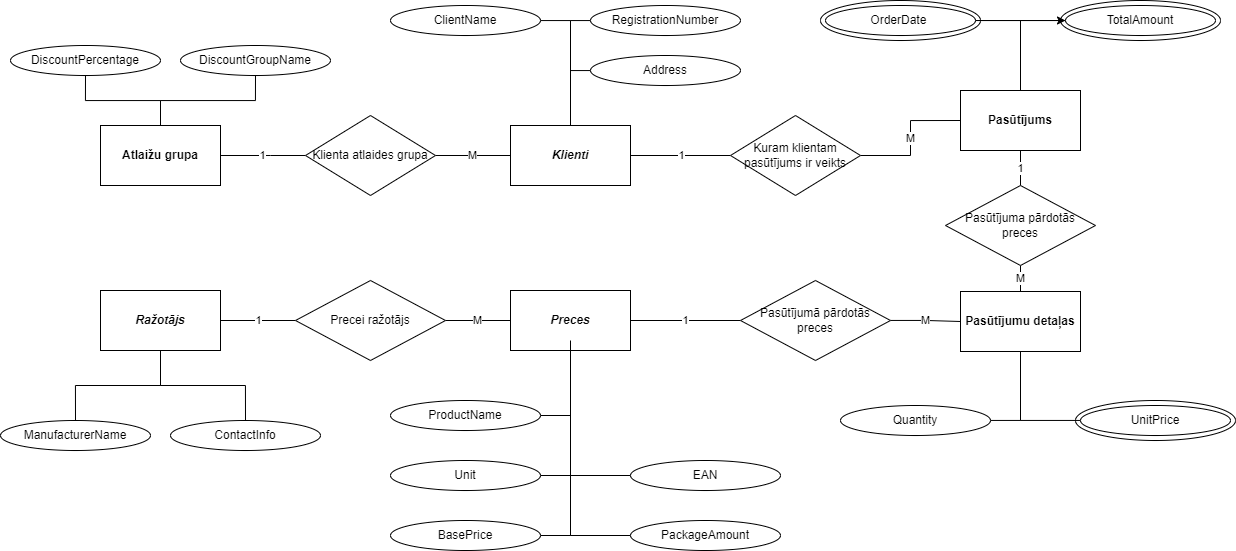

The diagram above was exported from draw.io. Its source (the exported page's mxGraphModel, read from the mxfile embedded in the PNG):
<mxGraphModel dx="2518" dy="974" grid="1" gridSize="10" guides="1" tooltips="1" connect="1" arrows="1" fold="1" page="1" pageScale="1" pageWidth="850" pageHeight="1100" math="0" shadow="0">
  <root>
    <mxCell id="0" />
    <mxCell id="1" parent="0" />
    <mxCell id="6sl4kg-ZMDZCTdLMTXZM-20" value="1" style="edgeStyle=orthogonalEdgeStyle;rounded=0;orthogonalLoop=1;jettySize=auto;html=1;entryX=0;entryY=0.5;entryDx=0;entryDy=0;endArrow=none;endFill=0;" parent="1" source="6sl4kg-ZMDZCTdLMTXZM-1" target="6sl4kg-ZMDZCTdLMTXZM-18" edge="1">
      <mxGeometry relative="1" as="geometry">
        <Array as="points">
          <mxPoint x="260" y="250" />
          <mxPoint x="260" y="250" />
        </Array>
      </mxGeometry>
    </mxCell>
    <mxCell id="6sl4kg-ZMDZCTdLMTXZM-1" value="&lt;b&gt;Atlaižu grupa&lt;/b&gt;" style="rounded=0;whiteSpace=wrap;html=1;" parent="1" vertex="1">
      <mxGeometry x="90" y="220" width="120" height="60" as="geometry" />
    </mxCell>
    <mxCell id="6sl4kg-ZMDZCTdLMTXZM-6" style="edgeStyle=orthogonalEdgeStyle;rounded=0;orthogonalLoop=1;jettySize=auto;html=1;endArrow=none;endFill=0;" parent="1" source="6sl4kg-ZMDZCTdLMTXZM-5" target="6sl4kg-ZMDZCTdLMTXZM-1" edge="1">
      <mxGeometry relative="1" as="geometry" />
    </mxCell>
    <mxCell id="6sl4kg-ZMDZCTdLMTXZM-5" value="DiscountGroupName" style="ellipse;whiteSpace=wrap;html=1;" parent="1" vertex="1">
      <mxGeometry x="170" y="140" width="150" height="30" as="geometry" />
    </mxCell>
    <mxCell id="6sl4kg-ZMDZCTdLMTXZM-8" style="edgeStyle=orthogonalEdgeStyle;rounded=0;orthogonalLoop=1;jettySize=auto;html=1;endArrow=none;endFill=0;" parent="1" source="6sl4kg-ZMDZCTdLMTXZM-7" target="6sl4kg-ZMDZCTdLMTXZM-1" edge="1">
      <mxGeometry relative="1" as="geometry" />
    </mxCell>
    <mxCell id="6sl4kg-ZMDZCTdLMTXZM-7" value="DiscountPercentage" style="ellipse;whiteSpace=wrap;html=1;" parent="1" vertex="1">
      <mxGeometry y="140" width="150" height="30" as="geometry" />
    </mxCell>
    <mxCell id="6sl4kg-ZMDZCTdLMTXZM-19" value="M" style="edgeStyle=orthogonalEdgeStyle;rounded=0;orthogonalLoop=1;jettySize=auto;html=1;entryX=1;entryY=0.5;entryDx=0;entryDy=0;endArrow=none;endFill=0;" parent="1" source="6sl4kg-ZMDZCTdLMTXZM-9" target="6sl4kg-ZMDZCTdLMTXZM-18" edge="1">
      <mxGeometry relative="1" as="geometry" />
    </mxCell>
    <mxCell id="6sl4kg-ZMDZCTdLMTXZM-80" value="1" style="edgeStyle=orthogonalEdgeStyle;rounded=0;orthogonalLoop=1;jettySize=auto;html=1;entryX=0;entryY=0.5;entryDx=0;entryDy=0;endArrow=none;endFill=0;" parent="1" source="6sl4kg-ZMDZCTdLMTXZM-9" target="6sl4kg-ZMDZCTdLMTXZM-79" edge="1">
      <mxGeometry relative="1" as="geometry" />
    </mxCell>
    <mxCell id="6sl4kg-ZMDZCTdLMTXZM-9" value="&lt;b&gt;&lt;i&gt;Klienti&lt;/i&gt;&lt;/b&gt;" style="rounded=0;whiteSpace=wrap;html=1;" parent="1" vertex="1">
      <mxGeometry x="500" y="220" width="120" height="60" as="geometry" />
    </mxCell>
    <mxCell id="6sl4kg-ZMDZCTdLMTXZM-13" style="edgeStyle=orthogonalEdgeStyle;rounded=0;orthogonalLoop=1;jettySize=auto;html=1;endArrow=none;endFill=0;" parent="1" source="6sl4kg-ZMDZCTdLMTXZM-12" target="6sl4kg-ZMDZCTdLMTXZM-9" edge="1">
      <mxGeometry relative="1" as="geometry">
        <Array as="points">
          <mxPoint x="560" y="115" />
        </Array>
      </mxGeometry>
    </mxCell>
    <mxCell id="6sl4kg-ZMDZCTdLMTXZM-12" value="ClientName" style="ellipse;whiteSpace=wrap;html=1;" parent="1" vertex="1">
      <mxGeometry x="380" y="100" width="150" height="30" as="geometry" />
    </mxCell>
    <mxCell id="6sl4kg-ZMDZCTdLMTXZM-15" style="edgeStyle=orthogonalEdgeStyle;rounded=0;orthogonalLoop=1;jettySize=auto;html=1;endArrow=none;endFill=0;" parent="1" source="6sl4kg-ZMDZCTdLMTXZM-14" target="6sl4kg-ZMDZCTdLMTXZM-9" edge="1">
      <mxGeometry relative="1" as="geometry">
        <Array as="points">
          <mxPoint x="560" y="115" />
        </Array>
      </mxGeometry>
    </mxCell>
    <mxCell id="6sl4kg-ZMDZCTdLMTXZM-14" value="RegistrationNumber" style="ellipse;whiteSpace=wrap;html=1;" parent="1" vertex="1">
      <mxGeometry x="580" y="100" width="150" height="30" as="geometry" />
    </mxCell>
    <mxCell id="6sl4kg-ZMDZCTdLMTXZM-17" style="edgeStyle=orthogonalEdgeStyle;rounded=0;orthogonalLoop=1;jettySize=auto;html=1;endArrow=none;endFill=0;" parent="1" source="6sl4kg-ZMDZCTdLMTXZM-16" target="6sl4kg-ZMDZCTdLMTXZM-9" edge="1">
      <mxGeometry relative="1" as="geometry">
        <Array as="points">
          <mxPoint x="560" y="165" />
        </Array>
      </mxGeometry>
    </mxCell>
    <mxCell id="6sl4kg-ZMDZCTdLMTXZM-16" value="Address" style="ellipse;whiteSpace=wrap;html=1;" parent="1" vertex="1">
      <mxGeometry x="580" y="150" width="150" height="30" as="geometry" />
    </mxCell>
    <mxCell id="6sl4kg-ZMDZCTdLMTXZM-18" value="Klienta atlaides grupa" style="rhombus;whiteSpace=wrap;html=1;" parent="1" vertex="1">
      <mxGeometry x="295" y="210" width="130" height="80" as="geometry" />
    </mxCell>
    <mxCell id="6sl4kg-ZMDZCTdLMTXZM-45" value="1" style="edgeStyle=orthogonalEdgeStyle;rounded=0;orthogonalLoop=1;jettySize=auto;html=1;entryX=0;entryY=0.5;entryDx=0;entryDy=0;endArrow=none;endFill=0;" parent="1" source="6sl4kg-ZMDZCTdLMTXZM-21" target="6sl4kg-ZMDZCTdLMTXZM-44" edge="1">
      <mxGeometry relative="1" as="geometry" />
    </mxCell>
    <mxCell id="6sl4kg-ZMDZCTdLMTXZM-21" value="&lt;b&gt;&lt;i&gt;Ražotājs&lt;/i&gt;&lt;/b&gt;" style="rounded=0;whiteSpace=wrap;html=1;" parent="1" vertex="1">
      <mxGeometry x="90" y="385" width="120" height="60" as="geometry" />
    </mxCell>
    <mxCell id="6sl4kg-ZMDZCTdLMTXZM-24" style="edgeStyle=orthogonalEdgeStyle;rounded=0;orthogonalLoop=1;jettySize=auto;html=1;entryX=0.5;entryY=1;entryDx=0;entryDy=0;endArrow=none;endFill=0;" parent="1" source="6sl4kg-ZMDZCTdLMTXZM-22" target="6sl4kg-ZMDZCTdLMTXZM-21" edge="1">
      <mxGeometry relative="1" as="geometry" />
    </mxCell>
    <mxCell id="6sl4kg-ZMDZCTdLMTXZM-22" value="ManufacturerName" style="ellipse;whiteSpace=wrap;html=1;" parent="1" vertex="1">
      <mxGeometry x="-10" y="515" width="150" height="30" as="geometry" />
    </mxCell>
    <mxCell id="6sl4kg-ZMDZCTdLMTXZM-26" style="edgeStyle=orthogonalEdgeStyle;rounded=0;orthogonalLoop=1;jettySize=auto;html=1;endArrow=none;endFill=0;" parent="1" source="6sl4kg-ZMDZCTdLMTXZM-25" target="6sl4kg-ZMDZCTdLMTXZM-21" edge="1">
      <mxGeometry relative="1" as="geometry" />
    </mxCell>
    <mxCell id="6sl4kg-ZMDZCTdLMTXZM-25" value="ContactInfo" style="ellipse;whiteSpace=wrap;html=1;" parent="1" vertex="1">
      <mxGeometry x="160" y="515" width="150" height="30" as="geometry" />
    </mxCell>
    <mxCell id="6sl4kg-ZMDZCTdLMTXZM-46" value="M" style="edgeStyle=orthogonalEdgeStyle;rounded=0;orthogonalLoop=1;jettySize=auto;html=1;entryX=1;entryY=0.5;entryDx=0;entryDy=0;endArrow=none;endFill=0;" parent="1" source="6sl4kg-ZMDZCTdLMTXZM-27" target="6sl4kg-ZMDZCTdLMTXZM-44" edge="1">
      <mxGeometry relative="1" as="geometry" />
    </mxCell>
    <mxCell id="6sl4kg-ZMDZCTdLMTXZM-72" value="1" style="edgeStyle=orthogonalEdgeStyle;rounded=0;orthogonalLoop=1;jettySize=auto;html=1;entryX=0;entryY=0.5;entryDx=0;entryDy=0;endArrow=none;endFill=0;" parent="1" source="6sl4kg-ZMDZCTdLMTXZM-27" target="6sl4kg-ZMDZCTdLMTXZM-71" edge="1">
      <mxGeometry relative="1" as="geometry" />
    </mxCell>
    <mxCell id="6sl4kg-ZMDZCTdLMTXZM-27" value="&lt;b&gt;&lt;i&gt;Preces&lt;/i&gt;&lt;/b&gt;" style="rounded=0;whiteSpace=wrap;html=1;" parent="1" vertex="1">
      <mxGeometry x="500" y="385" width="120" height="60" as="geometry" />
    </mxCell>
    <mxCell id="6sl4kg-ZMDZCTdLMTXZM-35" style="edgeStyle=orthogonalEdgeStyle;rounded=0;orthogonalLoop=1;jettySize=auto;html=1;endArrow=none;endFill=0;" parent="1" source="6sl4kg-ZMDZCTdLMTXZM-28" edge="1">
      <mxGeometry relative="1" as="geometry">
        <mxPoint x="560" y="444.9999999999998" as="targetPoint" />
      </mxGeometry>
    </mxCell>
    <mxCell id="6sl4kg-ZMDZCTdLMTXZM-28" value="ProductName" style="ellipse;whiteSpace=wrap;html=1;" parent="1" vertex="1">
      <mxGeometry x="380" y="495" width="150" height="30" as="geometry" />
    </mxCell>
    <mxCell id="6sl4kg-ZMDZCTdLMTXZM-33" style="edgeStyle=orthogonalEdgeStyle;rounded=0;orthogonalLoop=1;jettySize=auto;html=1;entryX=0.5;entryY=1;entryDx=0;entryDy=0;endArrow=none;endFill=0;" parent="1" source="6sl4kg-ZMDZCTdLMTXZM-32" target="6sl4kg-ZMDZCTdLMTXZM-27" edge="1">
      <mxGeometry relative="1" as="geometry">
        <Array as="points">
          <mxPoint x="560" y="570" />
        </Array>
      </mxGeometry>
    </mxCell>
    <mxCell id="6sl4kg-ZMDZCTdLMTXZM-32" value="EAN" style="ellipse;whiteSpace=wrap;html=1;" parent="1" vertex="1">
      <mxGeometry x="620" y="555" width="150" height="30" as="geometry" />
    </mxCell>
    <mxCell id="6sl4kg-ZMDZCTdLMTXZM-38" style="edgeStyle=orthogonalEdgeStyle;rounded=0;orthogonalLoop=1;jettySize=auto;html=1;entryX=0.5;entryY=1;entryDx=0;entryDy=0;endArrow=none;endFill=0;" parent="1" source="6sl4kg-ZMDZCTdLMTXZM-37" target="6sl4kg-ZMDZCTdLMTXZM-27" edge="1">
      <mxGeometry relative="1" as="geometry">
        <Array as="points">
          <mxPoint x="560" y="570" />
        </Array>
      </mxGeometry>
    </mxCell>
    <mxCell id="6sl4kg-ZMDZCTdLMTXZM-37" value="Unit" style="ellipse;whiteSpace=wrap;html=1;" parent="1" vertex="1">
      <mxGeometry x="380" y="555" width="150" height="30" as="geometry" />
    </mxCell>
    <mxCell id="6sl4kg-ZMDZCTdLMTXZM-43" style="edgeStyle=orthogonalEdgeStyle;rounded=0;orthogonalLoop=1;jettySize=auto;html=1;endArrow=none;endFill=0;" parent="1" source="6sl4kg-ZMDZCTdLMTXZM-39" edge="1">
      <mxGeometry relative="1" as="geometry">
        <mxPoint x="560" y="434.9999999999998" as="targetPoint" />
      </mxGeometry>
    </mxCell>
    <mxCell id="6sl4kg-ZMDZCTdLMTXZM-39" value="PackageAmount" style="ellipse;whiteSpace=wrap;html=1;" parent="1" vertex="1">
      <mxGeometry x="620" y="615" width="150" height="30" as="geometry" />
    </mxCell>
    <mxCell id="6sl4kg-ZMDZCTdLMTXZM-41" style="edgeStyle=orthogonalEdgeStyle;rounded=0;orthogonalLoop=1;jettySize=auto;html=1;entryX=0.5;entryY=1;entryDx=0;entryDy=0;endArrow=none;endFill=0;" parent="1" source="6sl4kg-ZMDZCTdLMTXZM-40" target="6sl4kg-ZMDZCTdLMTXZM-27" edge="1">
      <mxGeometry relative="1" as="geometry">
        <Array as="points">
          <mxPoint x="560" y="630" />
        </Array>
      </mxGeometry>
    </mxCell>
    <mxCell id="6sl4kg-ZMDZCTdLMTXZM-40" value="BasePrice" style="ellipse;whiteSpace=wrap;html=1;" parent="1" vertex="1">
      <mxGeometry x="380" y="615" width="150" height="30" as="geometry" />
    </mxCell>
    <mxCell id="6sl4kg-ZMDZCTdLMTXZM-44" value="Precei ražotājs" style="rhombus;whiteSpace=wrap;html=1;" parent="1" vertex="1">
      <mxGeometry x="285" y="375" width="150" height="80" as="geometry" />
    </mxCell>
    <mxCell id="6sl4kg-ZMDZCTdLMTXZM-48" value="&lt;b&gt;Pasūtījumu detaļas&lt;/b&gt;" style="rounded=0;whiteSpace=wrap;html=1;" parent="1" vertex="1">
      <mxGeometry x="950" y="386" width="120" height="60" as="geometry" />
    </mxCell>
    <mxCell id="6sl4kg-ZMDZCTdLMTXZM-49" style="edgeStyle=orthogonalEdgeStyle;rounded=0;orthogonalLoop=1;jettySize=auto;html=1;endArrow=none;endFill=0;" parent="1" source="6sl4kg-ZMDZCTdLMTXZM-50" edge="1">
      <mxGeometry relative="1" as="geometry">
        <mxPoint x="1010" y="449.9999999999998" as="targetPoint" />
      </mxGeometry>
    </mxCell>
    <mxCell id="6sl4kg-ZMDZCTdLMTXZM-50" value="Quantity" style="ellipse;whiteSpace=wrap;html=1;" parent="1" vertex="1">
      <mxGeometry x="830" y="500" width="150" height="30" as="geometry" />
    </mxCell>
    <mxCell id="6sl4kg-ZMDZCTdLMTXZM-51" style="edgeStyle=orthogonalEdgeStyle;rounded=0;orthogonalLoop=1;jettySize=auto;html=1;entryX=0.5;entryY=1;entryDx=0;entryDy=0;endArrow=none;endFill=0;" parent="1" source="6sl4kg-ZMDZCTdLMTXZM-52" target="6sl4kg-ZMDZCTdLMTXZM-48" edge="1">
      <mxGeometry relative="1" as="geometry">
        <Array as="points">
          <mxPoint x="1010" y="515" />
        </Array>
      </mxGeometry>
    </mxCell>
    <mxCell id="6sl4kg-ZMDZCTdLMTXZM-52" value="UnitPrice" style="ellipse;whiteSpace=wrap;html=1;" parent="1" vertex="1">
      <mxGeometry x="1070" y="500" width="150" height="30" as="geometry" />
    </mxCell>
    <mxCell id="6sl4kg-ZMDZCTdLMTXZM-75" value="1" style="edgeStyle=orthogonalEdgeStyle;rounded=0;orthogonalLoop=1;jettySize=auto;html=1;entryX=0.5;entryY=0;entryDx=0;entryDy=0;endArrow=none;endFill=0;" parent="1" source="6sl4kg-ZMDZCTdLMTXZM-62" target="6sl4kg-ZMDZCTdLMTXZM-74" edge="1">
      <mxGeometry relative="1" as="geometry" />
    </mxCell>
    <mxCell id="6sl4kg-ZMDZCTdLMTXZM-62" value="&lt;b&gt;Pasūtījums&lt;/b&gt;" style="rounded=0;whiteSpace=wrap;html=1;" parent="1" vertex="1">
      <mxGeometry x="950" y="185" width="120" height="60" as="geometry" />
    </mxCell>
    <mxCell id="6sl4kg-ZMDZCTdLMTXZM-68" value="" style="edgeStyle=orthogonalEdgeStyle;rounded=0;orthogonalLoop=1;jettySize=auto;html=1;" parent="1" source="6sl4kg-ZMDZCTdLMTXZM-64" target="6sl4kg-ZMDZCTdLMTXZM-66" edge="1">
      <mxGeometry relative="1" as="geometry" />
    </mxCell>
    <mxCell id="6sl4kg-ZMDZCTdLMTXZM-69" style="edgeStyle=orthogonalEdgeStyle;rounded=0;orthogonalLoop=1;jettySize=auto;html=1;entryX=0.5;entryY=0;entryDx=0;entryDy=0;endArrow=none;endFill=0;" parent="1" source="6sl4kg-ZMDZCTdLMTXZM-64" target="6sl4kg-ZMDZCTdLMTXZM-62" edge="1">
      <mxGeometry relative="1" as="geometry">
        <Array as="points">
          <mxPoint x="1010" y="115" />
        </Array>
      </mxGeometry>
    </mxCell>
    <mxCell id="6sl4kg-ZMDZCTdLMTXZM-64" value="OrderDate&amp;nbsp;" style="ellipse;whiteSpace=wrap;html=1;" parent="1" vertex="1">
      <mxGeometry x="815" y="100" width="150" height="30" as="geometry" />
    </mxCell>
    <mxCell id="6sl4kg-ZMDZCTdLMTXZM-67" style="edgeStyle=orthogonalEdgeStyle;rounded=0;orthogonalLoop=1;jettySize=auto;html=1;entryX=0.5;entryY=0;entryDx=0;entryDy=0;endArrow=none;endFill=0;" parent="1" source="6sl4kg-ZMDZCTdLMTXZM-66" target="6sl4kg-ZMDZCTdLMTXZM-62" edge="1">
      <mxGeometry relative="1" as="geometry">
        <Array as="points">
          <mxPoint x="1010" y="115" />
        </Array>
      </mxGeometry>
    </mxCell>
    <mxCell id="6sl4kg-ZMDZCTdLMTXZM-66" value="TotalAmount" style="ellipse;whiteSpace=wrap;html=1;" parent="1" vertex="1">
      <mxGeometry x="1055" y="100" width="150" height="30" as="geometry" />
    </mxCell>
    <mxCell id="6sl4kg-ZMDZCTdLMTXZM-70" value="" style="ellipse;whiteSpace=wrap;html=1;gradientColor=none;fillColor=none;" parent="1" vertex="1">
      <mxGeometry x="1065" y="495" width="160" height="40" as="geometry" />
    </mxCell>
    <mxCell id="6sl4kg-ZMDZCTdLMTXZM-73" value="M" style="edgeStyle=orthogonalEdgeStyle;rounded=0;orthogonalLoop=1;jettySize=auto;html=1;entryX=0;entryY=0.5;entryDx=0;entryDy=0;endArrow=none;endFill=0;" parent="1" source="6sl4kg-ZMDZCTdLMTXZM-71" target="6sl4kg-ZMDZCTdLMTXZM-48" edge="1">
      <mxGeometry relative="1" as="geometry" />
    </mxCell>
    <mxCell id="6sl4kg-ZMDZCTdLMTXZM-71" value="Pasūtījumā pārdotās preces" style="rhombus;whiteSpace=wrap;html=1;" parent="1" vertex="1">
      <mxGeometry x="730" y="375" width="150" height="80" as="geometry" />
    </mxCell>
    <mxCell id="6sl4kg-ZMDZCTdLMTXZM-76" value="M" style="edgeStyle=orthogonalEdgeStyle;rounded=0;orthogonalLoop=1;jettySize=auto;html=1;entryX=0.5;entryY=0;entryDx=0;entryDy=0;endArrow=none;endFill=0;" parent="1" source="6sl4kg-ZMDZCTdLMTXZM-74" target="6sl4kg-ZMDZCTdLMTXZM-48" edge="1">
      <mxGeometry relative="1" as="geometry" />
    </mxCell>
    <mxCell id="6sl4kg-ZMDZCTdLMTXZM-74" value="Pasūtījuma pārdotās preces" style="rhombus;whiteSpace=wrap;html=1;" parent="1" vertex="1">
      <mxGeometry x="935" y="280" width="150" height="80" as="geometry" />
    </mxCell>
    <mxCell id="6sl4kg-ZMDZCTdLMTXZM-77" value="" style="ellipse;whiteSpace=wrap;html=1;gradientColor=none;fillColor=none;" parent="1" vertex="1">
      <mxGeometry x="810" y="95" width="160" height="40" as="geometry" />
    </mxCell>
    <mxCell id="6sl4kg-ZMDZCTdLMTXZM-78" value="" style="ellipse;whiteSpace=wrap;html=1;gradientColor=none;fillColor=none;" parent="1" vertex="1">
      <mxGeometry x="1050" y="95" width="160" height="40" as="geometry" />
    </mxCell>
    <mxCell id="6sl4kg-ZMDZCTdLMTXZM-81" value="M" style="edgeStyle=orthogonalEdgeStyle;rounded=0;orthogonalLoop=1;jettySize=auto;html=1;entryX=0;entryY=0.5;entryDx=0;entryDy=0;endArrow=none;endFill=0;" parent="1" source="6sl4kg-ZMDZCTdLMTXZM-79" target="6sl4kg-ZMDZCTdLMTXZM-62" edge="1">
      <mxGeometry relative="1" as="geometry" />
    </mxCell>
    <mxCell id="6sl4kg-ZMDZCTdLMTXZM-79" value="Kuram klientam pasūtījums ir veikts" style="rhombus;whiteSpace=wrap;html=1;" parent="1" vertex="1">
      <mxGeometry x="720" y="210" width="130" height="80" as="geometry" />
    </mxCell>
  </root>
</mxGraphModel>